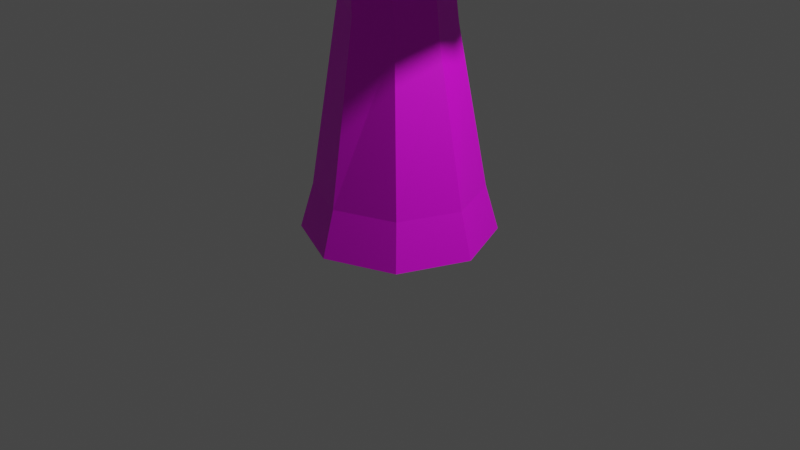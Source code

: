 # Source: Arvore2.blend  (saved by Blender 3.6.11; exported with 4.5.12 LTS)
import bpy
from mathutils import Matrix  # noqa: F401  (used for matrix-valued properties, if any)

bpy.ops.wm.read_factory_settings(use_empty=True)
scene = bpy.context.scene
scene.name = 'Scene'

# ---- collections
col_collection = bpy.data.collections.new('Collection'); scene.collection.children.link(col_collection)

# ---- images (referenced by path relative to the original .blend; pixels are not part of the script)
import os
ASSET_DIR = os.environ.get("B2B_ASSET_DIR", "")  # directory of the original .blend (textures are referenced by path, not embedded)
HERE = os.path.dirname(os.path.abspath(__file__))  # packed textures are extracted next to this script under _unpacked/

def load_image(name, relpath, width, height, colorspace="sRGB"):
    """Load a texture the original file referenced (path relative to the .blend, or extracted next to this script)."""
    p = next((c for c in (os.path.join(HERE, relpath), os.path.join(ASSET_DIR, relpath)) if relpath and os.path.exists(c)), "")
    if p:
        img = bpy.data.images.load(p, check_existing=True)
        img.name = name
    else:  # same state as the original file: an image datablock whose file is absent (Cycles renders it pink)
        img = bpy.data.images.new(name, width, height)
        img.source = "FILE"
        img.filepath = "//" + (relpath or name)
    img.colorspace_settings.name = colorspace
    return img
img_file_png_001 = load_image('file.png.001', 'Texturas/file.png', 1024, 1024, 'sRGB')

# ---- materials (node trees are filled in below, after node groups)
mat_material_001 = bpy.data.materials.new('Material.001')
mat_material_001.use_transparent_shadow = False
mat_material_002 = bpy.data.materials.new('Material.002')
mat_material_002.use_transparent_shadow = False

# ---- material node trees
mat_material_001.use_nodes = True; mat_material_001.node_tree.nodes.clear()
_N = mat_material_001.node_tree.nodes; _L = mat_material_001.node_tree.links
n0 = _N.new('ShaderNodeBsdfPrincipled'); n0.name = 'Principled BSDF'; n0.location = (10, 300)
n0.distribution = 'GGX'
n0.subsurface_method = 'RANDOM_WALK_SKIN'
n0.inputs[3].default_value = 1.45
n0.inputs[27].default_value = (0.0, 0.0, 0.0, 1.0)
n0.inputs[28].default_value = 1.0
n1 = _N.new('ShaderNodeOutputMaterial'); n1.name = 'Material Output'; n1.location = (300, 300)
n2 = _N.new('ShaderNodeTexImage'); n2.name = 'Image Texture'; n2.location = (-280, 280)
n2.image = img_file_png_001
_L.new(n0.outputs[0], n1.inputs[0])
_L.new(n2.outputs[0], n0.inputs[0])
n1.is_active_output = True
mat_material_002.use_nodes = True; mat_material_002.node_tree.nodes.clear()
_N = mat_material_002.node_tree.nodes; _L = mat_material_002.node_tree.links
n0 = _N.new('ShaderNodeBsdfPrincipled'); n0.name = 'Principled BSDF'; n0.location = (10, 300)
n0.distribution = 'GGX'
n0.subsurface_method = 'RANDOM_WALK_SKIN'
n0.inputs[3].default_value = 1.45
n0.inputs[27].default_value = (0.0, 0.0, 0.0, 1.0)
n0.inputs[28].default_value = 1.0
n1 = _N.new('ShaderNodeOutputMaterial'); n1.name = 'Material Output'; n1.location = (300, 300)
n2 = _N.new('ShaderNodeTexImage'); n2.name = 'Image Texture'; n2.location = (-280, 280)
n2.image = img_file_png_001
_L.new(n0.outputs[0], n1.inputs[0])
_L.new(n2.outputs[0], n0.inputs[0])
n1.is_active_output = True

# ---- world
world_world = bpy.data.worlds.new('World'); scene.world = world_world
world_world.use_nodes = True; world_world.node_tree.nodes.clear()
_N = world_world.node_tree.nodes; _L = world_world.node_tree.links
n0 = _N.new('ShaderNodeOutputWorld'); n0.name = 'World Output'; n0.location = (300, 300)
n1 = _N.new('ShaderNodeBackground'); n1.name = 'Background'; n1.location = (10, 300)
n1.inputs[0].default_value = (0.05088, 0.05088, 0.05088, 1.0)
_L.new(n1.outputs[0], n0.inputs[0])
n0.is_active_output = True
world_world.color = (0.05088, 0.05088, 0.05088)
world_world.use_sun_shadow = False
world_world.sun_shadow_jitter_overblur = 0.0

# ---- cameras
cam_camera = bpy.data.cameras.new('Camera')
cam_camera.clip_end = 100.0
cam_camera.ortho_scale = 7.314

# ---- lights
light_light = bpy.data.lights.new('Light', 'POINT')
light_light.transmission_factor = 0.0
light_light.energy = 1000.0
light_light.shadow_soft_size = 0.1
light_light.shadow_maximum_resolution = 0.006
light_light.use_absolute_resolution = True

# ---- meshes
me_cylinder_001 = bpy.data.meshes.new('Cylinder.001')
me_cylinder_001.from_pydata([(0.0, 1.0, -1.0), (1.019e-09, 0.8633, -0.5688), (0.7071, 0.7071, -1.0), (0.6104, 0.6104, -0.5688), (1.0, 0.0, -1.0), (0.8633, 0.0, -0.5688), (0.7071, -0.7071, -1.0), (0.6104, -0.6104, -0.5688), (0.0, -1.0, -1.0), (1.019e-09, -0.8633, -0.5688), (-0.7071, -0.7071, -1.0), (-0.6104, -0.6104, -0.5688), (-1.0, 0.0, -1.0), (-0.8633, 0.0, -0.5688), (-0.7071, 0.7071, -1.0), (-0.6104, 0.6104, -0.5688), (0.3792, 0.4117, 0.9294), (-1.889e-07, 0.5823, 1.075), (0.5363, 3.291e-08, 0.869), (0.3792, -0.4117, 0.9294), (-1.279e-07, -0.5823, 1.075), (-0.3792, -0.4117, 1.221), (-0.5363, -2.806e-08, 1.282), (-0.3792, 0.4117, 1.221), (0.1782, 0.3318, 2.489), (-0.147, 0.4692, 2.429), (0.3128, -1.275e-08, 2.514), (0.1782, -0.3318, 2.489), (-0.147, -0.4692, 2.429), (-0.4721, -0.3318, 2.369), (-0.6068, 1.231e-08, 2.344), (-0.4721, 0.3318, 2.369), (-0.183, 0.2489, 3.427), (-0.4269, 0.352, 3.382), (-0.08201, 1.138e-08, 3.445), (-0.183, -0.2489, 3.427), (-0.4269, -0.352, 3.382), (-0.6709, -0.2489, 3.337), (-0.7719, 3.018e-08, 3.318), (-0.6709, 0.2489, 3.337), (-0.5534, 0.3092, 4.538), (-0.8212, 0.3375, 4.546), (-0.3841, 0.09972, 4.534), (-0.4125, -0.1682, 4.535), (-0.6218, -0.3375, 4.54), (-0.8896, -0.3092, 4.548), (-1.059, -0.09972, 4.552), (-1.031, 0.1682, 4.551), (-0.594, 0.3092, 6.083), (-0.8599, 0.3375, 6.112), (-0.4259, 0.09972, 6.064), (-0.454, -0.1682, 6.067), (-0.6619, -0.3375, 6.09), (-0.9278, -0.3092, 6.12), (-1.096, -0.09972, 6.139), (-1.068, 0.1682, 6.135), (-0.2805, 0.3092, 8.176), (-0.5464, 0.3375, 8.146), (-0.1124, 0.09972, 8.195), (-0.1406, -0.1682, 8.191), (-0.3485, -0.3375, 8.168), (-0.6144, -0.3092, 8.138), (-0.7825, -0.09972, 8.12), (-0.7543, 0.1682, 8.123), (-0.6235, 0.07008, 9.74), (-0.6837, 0.07651, 9.733), (-0.5854, 0.0226, 9.744), (-0.5917, -0.03812, 9.744), (-0.6389, -0.07651, 9.738), (-0.6991, -0.07008, 9.732), (-0.7372, -0.0226, 9.727), (-0.7309, 0.03812, 9.728)], [], [(0, 1, 3, 2), (2, 3, 5, 4), (4, 5, 7, 6), (6, 7, 9, 8), (8, 9, 11, 10), (10, 11, 13, 12), (9, 7, 19, 20), (12, 13, 15, 14), (14, 15, 1, 0), (0, 2, 4, 6, 8, 10, 12, 14), (23, 22, 30, 31), (15, 13, 22, 23), (5, 3, 16, 18), (11, 9, 20, 21), (1, 15, 23, 17), (3, 1, 17, 16), (7, 5, 18, 19), (13, 11, 21, 22), (31, 30, 38, 39), (21, 20, 28, 29), (19, 18, 26, 27), (16, 17, 25, 24), (17, 23, 31, 25), (22, 21, 29, 30), (20, 19, 27, 28), (18, 16, 24, 26), (38, 37, 45, 46), (29, 28, 36, 37), (27, 26, 34, 35), (24, 25, 33, 32), (25, 31, 39, 33), (30, 29, 37, 38), (28, 27, 35, 36), (26, 24, 32, 34), (47, 46, 54, 55), (36, 35, 43, 44), (34, 32, 40, 42), (39, 38, 46, 47), (37, 36, 44, 45), (35, 34, 42, 43), (32, 33, 41, 40), (33, 39, 47, 41), (50, 48, 56, 58), (45, 44, 52, 53), (43, 42, 50, 51), (40, 41, 49, 48), (41, 47, 55, 49), (46, 45, 53, 54), (44, 43, 51, 52), (42, 40, 48, 50), (57, 63, 71, 65), (55, 54, 62, 63), (53, 52, 60, 61), (51, 50, 58, 59), (48, 49, 57, 56), (49, 55, 63, 57), (54, 53, 61, 62), (52, 51, 59, 60), (64, 65, 71, 70, 69, 68, 67, 66), (62, 61, 69, 70), (60, 59, 67, 68), (58, 56, 64, 66), (63, 62, 70, 71), (61, 60, 68, 69), (59, 58, 66, 67), (56, 57, 65, 64)])
_uv = me_cylinder_001.uv_layers.new(name='UVMap')
_uv.uv.foreach_set('vector', [0.6947, 0.4343, 0.6943, 0.4358, 0.6944, 0.4347, 0.6949, 0.433, 0.6949, 0.433, 0.6944, 0.4347, 0.6927, 0.4339, 0.6929, 0.432, 0.6929, 0.432, 0.6927, 0.4339, 0.6901, 0.4338, 0.69, 0.432, 0.69, 0.432, 0.6901, 0.4338, 0.6883, 0.4346, 0.6879, 0.4329, 0.6879, 0.4329, 0.6883, 0.4346, 0.6883, 0.4357, 0.6879, 0.4342, 0.6879, 0.4342, 0.6883, 0.4357, 0.69, 0.4364, 0.6899, 0.4351, 0.6883, 0.4346, 0.6901, 0.4338, 0.6904, 0.4402, 0.6891, 0.4412, 0.6899, 0.4351, 0.69, 0.4364, 0.6924, 0.4365, 0.6926, 0.4351, 0.6926, 0.4351, 0.6924, 0.4365, 0.6943, 0.4358, 0.6947, 0.4343, 0.6947, 0.4343, 0.6949, 0.433, 0.6929, 0.432, 0.69, 0.432, 0.6879, 0.4329, 0.6879, 0.4342, 0.6899, 0.4351, 0.6926, 0.4351, 0.6921, 0.4429, 0.6904, 0.4431, 0.6902, 0.4475, 0.6916, 0.4477, 0.6924, 0.4365, 0.69, 0.4364, 0.6904, 0.4431, 0.6921, 0.4429, 0.6927, 0.4339, 0.6944, 0.4347, 0.6933, 0.4408, 0.6921, 0.4401, 0.6883, 0.4357, 0.6883, 0.4346, 0.6891, 0.4412, 0.6892, 0.4424, 0.6943, 0.4358, 0.6924, 0.4365, 0.6921, 0.4429, 0.6933, 0.442, 0.6944, 0.4347, 0.6943, 0.4358, 0.6933, 0.442, 0.6933, 0.4408, 0.6901, 0.4338, 0.6927, 0.4339, 0.6921, 0.4401, 0.6904, 0.4402, 0.69, 0.4364, 0.6883, 0.4357, 0.6892, 0.4424, 0.6904, 0.4431, 0.6916, 0.4477, 0.6902, 0.4475, 0.6898, 0.4519, 0.6909, 0.452, 0.6892, 0.4424, 0.6891, 0.4412, 0.6892, 0.4471, 0.6892, 0.4473, 0.6904, 0.4402, 0.6921, 0.4401, 0.6917, 0.4473, 0.6902, 0.4471, 0.6933, 0.4408, 0.6933, 0.442, 0.6926, 0.4476, 0.6927, 0.4475, 0.6933, 0.442, 0.6921, 0.4429, 0.6916, 0.4477, 0.6926, 0.4476, 0.6904, 0.4431, 0.6892, 0.4424, 0.6892, 0.4473, 0.6902, 0.4475, 0.6891, 0.4412, 0.6904, 0.4402, 0.6902, 0.4471, 0.6892, 0.4471, 0.6921, 0.4401, 0.6933, 0.4408, 0.6927, 0.4475, 0.6917, 0.4473, 0.6898, 0.4519, 0.6891, 0.4517, 0.6883, 0.4574, 0.6889, 0.4576, 0.6892, 0.4473, 0.6892, 0.4471, 0.6891, 0.4517, 0.6891, 0.4517, 0.6902, 0.4471, 0.6917, 0.4473, 0.6909, 0.4518, 0.6898, 0.4517, 0.6927, 0.4475, 0.6926, 0.4476, 0.6917, 0.452, 0.6917, 0.4519, 0.6926, 0.4476, 0.6916, 0.4477, 0.6909, 0.452, 0.6917, 0.452, 0.6902, 0.4475, 0.6892, 0.4473, 0.6891, 0.4517, 0.6898, 0.4519, 0.6892, 0.4471, 0.6902, 0.4471, 0.6898, 0.4517, 0.6891, 0.4517, 0.6917, 0.4473, 0.6927, 0.4475, 0.6917, 0.4519, 0.6909, 0.4518, 0.6899, 0.4577, 0.6889, 0.4576, 0.6886, 0.4652, 0.6897, 0.4652, 0.6891, 0.4517, 0.6898, 0.4517, 0.6897, 0.457, 0.6887, 0.4571, 0.6909, 0.4518, 0.6917, 0.4519, 0.6912, 0.4573, 0.6907, 0.4571, 0.6909, 0.452, 0.6898, 0.4519, 0.6889, 0.4576, 0.6899, 0.4577, 0.6891, 0.4517, 0.6891, 0.4517, 0.6887, 0.4571, 0.6883, 0.4574, 0.6898, 0.4517, 0.6909, 0.4518, 0.6907, 0.4571, 0.6897, 0.457, 0.6917, 0.4519, 0.6917, 0.452, 0.6909, 0.4576, 0.6912, 0.4573, 0.6917, 0.452, 0.6909, 0.452, 0.6899, 0.4577, 0.6909, 0.4576, 0.6905, 0.4646, 0.6911, 0.4648, 0.6915, 0.476, 0.6909, 0.4762, 0.6883, 0.4574, 0.6887, 0.4571, 0.6884, 0.4648, 0.6881, 0.465, 0.6897, 0.457, 0.6907, 0.4571, 0.6905, 0.4646, 0.6894, 0.4646, 0.6912, 0.4573, 0.6909, 0.4576, 0.6907, 0.4651, 0.6911, 0.4648, 0.6909, 0.4576, 0.6899, 0.4577, 0.6897, 0.4652, 0.6907, 0.4651, 0.6889, 0.4576, 0.6883, 0.4574, 0.6881, 0.465, 0.6886, 0.4652, 0.6887, 0.4571, 0.6897, 0.457, 0.6894, 0.4646, 0.6884, 0.4648, 0.6907, 0.4571, 0.6912, 0.4573, 0.6911, 0.4648, 0.6905, 0.4646, 0.6911, 0.4758, 0.69, 0.4757, 0.6893, 0.4851, 0.6896, 0.4852, 0.6897, 0.4652, 0.6886, 0.4652, 0.6889, 0.4757, 0.69, 0.4757, 0.6881, 0.465, 0.6884, 0.4648, 0.6886, 0.476, 0.6883, 0.4758, 0.6894, 0.4646, 0.6905, 0.4646, 0.6909, 0.4762, 0.6897, 0.4761, 0.6911, 0.4648, 0.6907, 0.4651, 0.6911, 0.4758, 0.6915, 0.476, 0.6907, 0.4651, 0.6897, 0.4652, 0.69, 0.4757, 0.6911, 0.4758, 0.6886, 0.4652, 0.6881, 0.465, 0.6883, 0.4758, 0.6889, 0.4757, 0.6884, 0.4648, 0.6894, 0.4646, 0.6897, 0.4761, 0.6886, 0.476, 0.6897, 0.4853, 0.6896, 0.4852, 0.6893, 0.4851, 0.6891, 0.4851, 0.6889, 0.4852, 0.689, 0.4853, 0.6893, 0.4853, 0.6896, 0.4853, 0.6889, 0.4757, 0.6883, 0.4758, 0.6889, 0.4852, 0.6891, 0.4851, 0.6886, 0.476, 0.6897, 0.4761, 0.6893, 0.4853, 0.689, 0.4853, 0.6909, 0.4762, 0.6915, 0.476, 0.6897, 0.4853, 0.6896, 0.4853, 0.69, 0.4757, 0.6889, 0.4757, 0.6891, 0.4851, 0.6893, 0.4851, 0.6883, 0.4758, 0.6886, 0.476, 0.689, 0.4853, 0.6889, 0.4852, 0.6897, 0.4761, 0.6909, 0.4762, 0.6896, 0.4853, 0.6893, 0.4853, 0.6915, 0.476, 0.6911, 0.4758, 0.6896, 0.4852, 0.6897, 0.4853])
me_cylinder_001.materials.append(mat_material_001)
me_cylinder_001.update()
me_cylinder_002 = bpy.data.meshes.new('Cylinder.002')
me_cylinder_002.from_pydata([(0.0, 1.0, -1.0), (0.0, 1.0, 1.0), (0.7071, 0.7071, -1.0), (0.7071, 0.7071, 1.0), (1.0, 0.0, -1.0), (1.0, 0.0, 1.0), (0.7071, -0.7071, -1.0), (0.7071, -0.7071, 1.0), (0.0, -1.0, -1.0), (0.0, -1.0, 1.0), (-0.7071, -0.7071, -1.0), (-0.7071, -0.7071, 1.0), (-1.0, 0.0, -1.0), (-1.0, 0.0, 1.0), (-0.7071, 0.7071, -1.0), (-0.7071, 0.7071, 1.0)], [], [(0, 1, 3, 2), (2, 3, 5, 4), (4, 5, 7, 6), (6, 7, 9, 8), (8, 9, 11, 10), (10, 11, 13, 12), (3, 1, 15, 13, 11, 9, 7, 5), (12, 13, 15, 14), (14, 15, 1, 0), (0, 2, 4, 6, 8, 10, 12, 14)])
_uv = me_cylinder_002.uv_layers.new(name='UVMap')
_uv.uv.foreach_set('vector', [1.0, 0.5, 1.0, 1.0, 0.875, 1.0, 0.875, 0.5, 0.875, 0.5, 0.875, 1.0, 0.75, 1.0, 0.75, 0.5, 0.75, 0.5, 0.75, 1.0, 0.625, 1.0, 0.625, 0.5, 0.625, 0.5, 0.625, 1.0, 0.5, 1.0, 0.5, 0.5, 0.5, 0.5, 0.5, 1.0, 0.375, 1.0, 0.375, 0.5, 0.375, 0.5, 0.375, 1.0, 0.25, 1.0, 0.25, 0.5, 0.4197, 0.4197, 0.25, 0.49, 0.08029, 0.4197, 0.01, 0.25, 0.08029, 0.08029, 0.25, 0.01, 0.4197, 0.08029, 0.49, 0.25, 0.25, 0.5, 0.25, 1.0, 0.125, 1.0, 0.125, 0.5, 0.125, 0.5, 0.125, 1.0, 0.0, 1.0, 0.0, 0.5, 0.75, 0.49, 0.9197, 0.4197, 0.99, 0.25, 0.9197, 0.08029, 0.75, 0.01, 0.5803, 0.08029, 0.51, 0.25, 0.5803, 0.4197])
me_cylinder_002.update()
me_circle = bpy.data.meshes.new('Circle')
me_circle.from_pydata([(-0.03696, 0.8586, 6.266e-09), (-0.5539, 0.7623, 6.877e-09), (-0.8962, 0.2912, 6.877e-09), (-0.8962, -0.2912, 6.877e-09), (-0.5539, -0.7623, 6.877e-09), (-0.03696, -0.8586, 6.266e-09), (0.4978, -0.5603, -1.595e-08), (0.7494, -0.214, -1.595e-08), (0.7494, 0.214, -1.595e-08), (0.4978, 0.5603, -1.595e-08), (-0.159, 0.2867, 0.8234), (-0.2817, 0.2468, 0.8234), (-0.3576, 0.1424, 0.8234), (-0.3576, 0.01332, 0.8234), (-0.2817, -0.09112, 0.8234), (-0.159, -0.131, 0.8234), (-0.03621, -0.09112, 0.8234), (0.03967, 0.01332, 0.8234), (0.03967, 0.1424, 0.8234), (-0.03621, 0.2468, 0.8234), (-0.123, 0.5833, 0.6117), (-0.4617, 0.4732, 0.6117), (-0.671, 0.1851, 0.6117), (-0.671, -0.171, 0.6117), (-0.4617, -0.4591, 0.6117), (-0.123, -0.5692, 0.6117), (0.2157, -0.4591, 0.6117), (0.425, -0.171, 0.6117), (0.425, 0.1851, 0.6117), (0.2157, 0.4732, 0.6117), (-0.1289, 0.2034, 1.325), (-0.2455, 0.1655, 1.325), (-0.3176, 0.06629, 1.325), (-0.3176, -0.05631, 1.325), (-0.2455, -0.1555, 1.325), (-0.1289, -0.1934, 1.325), (-0.01232, -0.1555, 1.325), (0.05974, -0.05631, 1.325), (0.05974, 0.06629, 1.325), (-0.01232, 0.1655, 1.325), (-0.1368, 0.4005, 1.248), (-0.3685, 0.3253, 1.248), (-0.5116, 0.1282, 1.248), (-0.5116, -0.1153, 1.248), (-0.3685, -0.3124, 1.248), (-0.1368, -0.3876, 1.248), (0.0948, -0.3124, 1.248), (0.238, -0.1153, 1.248), (0.238, 0.1282, 1.248), (0.0948, 0.3253, 1.248), (-0.1673, 0.155, 2.057), (-0.2536, 0.1269, 2.057), (-0.3069, 0.05349, 2.057), (-0.3069, -0.03727, 2.057), (-0.2536, -0.1107, 2.057), (-0.1673, -0.1387, 2.057), (-0.08095, -0.1107, 2.057), (-0.0276, -0.03727, 2.057), (-0.0276, 0.05349, 2.057), (-0.08095, 0.1269, 2.057), (-0.1455, 0.2407, 1.936), (-0.2863, 0.195, 1.936), (-0.3733, 0.07517, 1.936), (-0.3733, -0.0729, 1.936), (-0.2863, -0.1927, 1.936), (-0.1813, -0.2385, 1.936), (-0.04569, -0.1927, 1.936), (0.04134, -0.0729, 1.936), (0.04134, 0.07517, 1.936), (-0.004656, 0.195, 1.936), (-0.2227, -0.04081, 2.648), (-0.2019, -0.03405, 2.648), (-0.189, -0.01636, 2.648), (-0.189, 0.005509, 2.648), (-0.2019, 0.0232, 2.648), (-0.2227, 0.02996, 2.648), (-0.2435, 0.0232, 2.648), (-0.2563, 0.005509, 2.648), (-0.2563, -0.01636, 2.648), (-0.2435, -0.03405, 2.648)], [], [(7, 8, 18, 17), (4, 5, 15, 14), (1, 2, 12, 11), (8, 9, 19, 18), (5, 6, 16, 15), (2, 3, 13, 12), (9, 0, 10, 19), (6, 7, 17, 16), (3, 4, 14, 13), (0, 1, 11, 10), (21, 20, 30, 31), (28, 27, 37, 38), (25, 24, 34, 35), (22, 21, 31, 32), (29, 28, 38, 39), (26, 25, 35, 36), (23, 22, 32, 33), (20, 29, 39, 30), (27, 26, 36, 37), (24, 23, 33, 34), (41, 42, 52, 51), (48, 49, 59, 58), (45, 46, 56, 55), (42, 43, 53, 52), (49, 40, 50, 59), (46, 47, 57, 56), (43, 44, 54, 53), (40, 41, 51, 50), (47, 48, 58, 57), (44, 45, 55, 54), (66, 65, 75, 76), (63, 62, 72, 73), (60, 69, 79, 70), (67, 66, 76, 77), (64, 63, 73, 74), (61, 60, 70, 71), (68, 67, 77, 78), (65, 64, 74, 75), (62, 61, 71, 72), (69, 68, 78, 79)])
_uv = me_circle.uv_layers.new(name='UVMap')
_uv.uv.foreach_set('vector', [0.6375, 0.7572, 0.644, 0.7556, 0.6507, 0.7738, 0.6487, 0.7741, 0.6444, 0.7651, 0.6378, 0.7632, 0.6486, 0.7751, 0.6505, 0.7754, 0.6662, 0.7607, 0.6619, 0.7637, 0.6548, 0.7752, 0.6556, 0.7747, 0.644, 0.7556, 0.6526, 0.7557, 0.6531, 0.7738, 0.6507, 0.7738, 0.6378, 0.7632, 0.6356, 0.7598, 0.6479, 0.7746, 0.6486, 0.7751, 0.6619, 0.7637, 0.6538, 0.7653, 0.6528, 0.7754, 0.6548, 0.7752, 0.6526, 0.7557, 0.6631, 0.7577, 0.655, 0.7742, 0.6531, 0.7738, 0.6356, 0.7598, 0.6375, 0.7572, 0.6487, 0.7741, 0.6479, 0.7746, 0.6538, 0.7653, 0.6444, 0.7651, 0.6505, 0.7754, 0.6528, 0.7754, 0.6631, 0.7577, 0.6662, 0.7607, 0.6556, 0.7747, 0.655, 0.7742, 0.6623, 0.7721, 0.6609, 0.7705, 0.655, 0.7861, 0.6556, 0.7864, 0.6486, 0.7693, 0.643, 0.7703, 0.6486, 0.786, 0.6506, 0.7858, 0.6434, 0.7733, 0.6485, 0.7742, 0.6505, 0.7868, 0.6486, 0.7866, 0.6598, 0.7735, 0.6623, 0.7721, 0.6556, 0.7864, 0.6547, 0.7867, 0.6556, 0.7694, 0.6486, 0.7693, 0.6506, 0.7858, 0.6531, 0.7858, 0.6412, 0.7718, 0.6434, 0.7733, 0.6486, 0.7866, 0.6479, 0.7863, 0.6546, 0.7743, 0.6598, 0.7735, 0.6547, 0.7867, 0.6528, 0.7868, 0.6609, 0.7705, 0.6556, 0.7694, 0.6531, 0.7858, 0.655, 0.7861, 0.643, 0.7703, 0.6412, 0.7718, 0.6479, 0.7863, 0.6486, 0.786, 0.6485, 0.7742, 0.6546, 0.7743, 0.6528, 0.7868, 0.6505, 0.7868, 0.6593, 0.7845, 0.6576, 0.7851, 0.6532, 0.8025, 0.6538, 0.8024, 0.6495, 0.7832, 0.6544, 0.7833, 0.6518, 0.8024, 0.6499, 0.8023, 0.6457, 0.7849, 0.6442, 0.7843, 0.6477, 0.8024, 0.6483, 0.8024, 0.6576, 0.7851, 0.6538, 0.7855, 0.6516, 0.8025, 0.6532, 0.8025, 0.6544, 0.7833, 0.6582, 0.7838, 0.6533, 0.8024, 0.6518, 0.8024, 0.6442, 0.7843, 0.6455, 0.7836, 0.6483, 0.8023, 0.6477, 0.8024, 0.6538, 0.7855, 0.6493, 0.7854, 0.6498, 0.8024, 0.6516, 0.8025, 0.6582, 0.7838, 0.6593, 0.7845, 0.6538, 0.8024, 0.6533, 0.8024, 0.6455, 0.7836, 0.6495, 0.7832, 0.6499, 0.8023, 0.6483, 0.8023, 0.6493, 0.7854, 0.6457, 0.7849, 0.6483, 0.8024, 0.6498, 0.8024, 0.646, 0.7995, 0.6469, 0.7997, 0.6518, 0.8169, 0.6519, 0.8169, 0.6518, 0.7998, 0.6543, 0.7997, 0.6505, 0.8169, 0.6509, 0.8169, 0.6546, 0.7995, 0.6521, 0.7994, 0.6509, 0.8168, 0.6505, 0.8168, 0.6469, 0.7994, 0.646, 0.7995, 0.6519, 0.8169, 0.6517, 0.8168, 0.6489, 0.7997, 0.6518, 0.7998, 0.6509, 0.8169, 0.6514, 0.8169, 0.6554, 0.7996, 0.6546, 0.7995, 0.6505, 0.8168, 0.6504, 0.8169, 0.6494, 0.7994, 0.6469, 0.7994, 0.6517, 0.8168, 0.6514, 0.8168, 0.6469, 0.7997, 0.6489, 0.7997, 0.6514, 0.8169, 0.6518, 0.8169, 0.6543, 0.7997, 0.6554, 0.7996, 0.6504, 0.8169, 0.6505, 0.8169, 0.6521, 0.7994, 0.6494, 0.7994, 0.6514, 0.8168, 0.6509, 0.8168])
me_circle.materials.append(mat_material_002)
me_circle.update()

# ---- objects
ob_light = bpy.data.objects.new('Light', light_light)
ob_camera = bpy.data.objects.new('Camera', cam_camera)
ob_cylinder = bpy.data.objects.new('Cylinder', me_cylinder_001)
ob_cylinder_001 = bpy.data.objects.new('Cylinder.001', me_cylinder_002)
ob_circle = bpy.data.objects.new('Circle', me_circle)

# ---- transforms, parenting, visibility, modifiers, constraints
ob_light.location = (4.076, 1.005, 5.904)
ob_light.rotation_euler = (0.6503, 0.05522, 1.866)
ob_light.lock_rotations_4d = False
ob_light.empty_display_type = 'ARROWS'
ob_light.color = (0.0, 0.0, 0.0, 0.0)
ob_light.lineart.crease_threshold = 0.0
ob_camera.location = (7.359, -6.926, 4.958)
ob_camera.rotation_euler = (1.109, 0.0, 0.8149)
ob_camera.lock_rotations_4d = False
ob_camera.empty_display_type = 'ARROWS'
ob_camera.color = (0.0, 0.0, 0.0, 0.0)
ob_camera.display_type = 'WIRE'
ob_camera.lineart.crease_threshold = 0.0
ob_cylinder.location = (0.0, 0.0, 1.008)
ob_cylinder.scale = (1.0, 1.0, 1.1)
ob_cylinder_001.location = (-7.031, -5.294, 4.186)
ob_cylinder_001.scale = (1.0, 1.0, 4.11)
ob_circle.location = (0.0, 0.0, 3.81)
ob_circle.scale = (2.994, 2.994, 2.994)
_m = ob_circle.modifiers.new('Solidify', 'SOLIDIFY')
_m.thickness = 0.07

# ---- collection membership
col_collection.objects.link(ob_light)
col_collection.objects.link(ob_camera)
col_collection.objects.link(ob_cylinder)
col_collection.objects.link(ob_cylinder_001)
col_collection.objects.link(ob_circle)

# ---- scene / render settings (as saved in the file)
scene.camera = ob_camera
scene.frame_start = 1; scene.frame_end = 250; scene.frame_set(138)
scene.render.engine = 'BLENDER_EEVEE_NEXT'
scene.cycles.sampling_pattern = 'TABULATED_SOBOL'
scene.view_settings.view_transform = 'Filmic'
bpy.context.view_layer.update()
